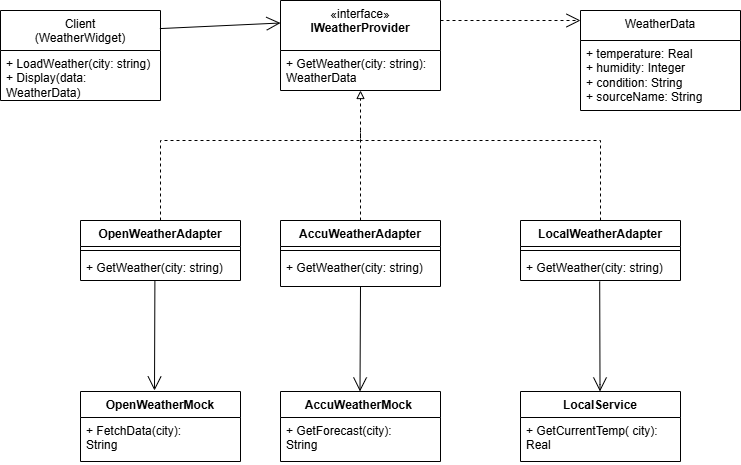

The diagram above was exported from draw.io. Its source (the exported page's mxGraphModel, read from the mxfile embedded in the PNG):
<mxGraphModel dx="1461" dy="810" grid="1" gridSize="10" guides="1" tooltips="1" connect="1" arrows="1" fold="1" page="1" pageScale="1" pageWidth="827" pageHeight="1169" math="0" shadow="0">
  <root>
    <mxCell id="0" />
    <mxCell id="1" parent="0" />
    <mxCell id="EijxhECaYi5-VXUH-Yc7-1" parent="1" style="swimlane;fontStyle=1;align=center;verticalAlign=top;childLayout=stackLayout;horizontal=1;startSize=40;horizontalStack=0;resizeParent=1;resizeParentMax=0;resizeLast=0;collapsible=1;marginBottom=0;whiteSpace=wrap;html=1;" value="&lt;div&gt;&lt;span style=&quot;font-size: 12px; font-weight: 400;&quot;&gt;Client&lt;/span&gt;&lt;/div&gt;&lt;span style=&quot;font-size: 12px; font-weight: 400;&quot;&gt;(WeatherWidget)&lt;/span&gt;" vertex="1">
      <mxGeometry height="90" width="160" x="30" y="90" as="geometry" />
    </mxCell>
    <mxCell id="EijxhECaYi5-VXUH-Yc7-3" parent="EijxhECaYi5-VXUH-Yc7-1" style="line;strokeWidth=1;fillColor=none;align=left;verticalAlign=middle;spacingTop=-1;spacingLeft=3;spacingRight=3;rotatable=0;labelPosition=right;points=[];portConstraint=eastwest;strokeColor=inherit;" value="" vertex="1">
      <mxGeometry width="160" y="40" as="geometry" />
    </mxCell>
    <mxCell id="_nop9a6ct6sCOrFhlVju-1" parent="EijxhECaYi5-VXUH-Yc7-1" style="text;strokeColor=none;fillColor=none;align=left;verticalAlign=top;spacingLeft=4;spacingRight=4;overflow=hidden;rotatable=0;points=[[0,0.5],[1,0.5]];portConstraint=eastwest;whiteSpace=wrap;html=1;" value="&lt;div&gt;&lt;span style=&quot;font-size: 12px;&quot;&gt;+ LoadWeather(city: string)&lt;/span&gt;&lt;/div&gt;+ Display(data: WeatherData)" vertex="1">
      <mxGeometry height="50" width="160" y="40" as="geometry" />
    </mxCell>
    <mxCell id="EijxhECaYi5-VXUH-Yc7-9" parent="1" style="swimlane;fontStyle=1;align=center;verticalAlign=top;childLayout=stackLayout;horizontal=1;startSize=50;horizontalStack=0;resizeParent=1;resizeParentMax=0;resizeLast=0;collapsible=1;marginBottom=0;whiteSpace=wrap;html=1;" value="&lt;span style=&quot;font-weight: 400;&quot;&gt;«interface»&lt;/span&gt;&lt;br style=&quot;font-weight: 400;&quot;&gt;&lt;span style=&quot;font-weight: 400;&quot;&gt;&lt;b&gt;IWeatherProvider&lt;/b&gt;&lt;/span&gt;" vertex="1">
      <mxGeometry height="90" width="160" x="310" y="80" as="geometry" />
    </mxCell>
    <mxCell id="EijxhECaYi5-VXUH-Yc7-12" parent="EijxhECaYi5-VXUH-Yc7-9" style="text;strokeColor=none;fillColor=none;align=left;verticalAlign=top;spacingLeft=4;spacingRight=4;overflow=hidden;rotatable=0;points=[[0,0.5],[1,0.5]];portConstraint=eastwest;whiteSpace=wrap;html=1;" value="+ GetWeather(city: string): WeatherData&amp;nbsp;&amp;nbsp;" vertex="1">
      <mxGeometry height="40" width="160" y="50" as="geometry" />
    </mxCell>
    <mxCell id="EijxhECaYi5-VXUH-Yc7-13" edge="1" parent="1" source="EijxhECaYi5-VXUH-Yc7-1" style="endArrow=open;endFill=1;endSize=12;html=1;rounded=0;entryX=0;entryY=0.25;entryDx=0;entryDy=0;exitX=0.996;exitY=0.201;exitDx=0;exitDy=0;exitPerimeter=0;" target="EijxhECaYi5-VXUH-Yc7-9" value="">
      <mxGeometry relative="1" width="160" as="geometry">
        <mxPoint x="190" y="90" as="sourcePoint" />
        <mxPoint x="320" y="90" as="targetPoint" />
      </mxGeometry>
    </mxCell>
    <mxCell id="EijxhECaYi5-VXUH-Yc7-34" edge="1" parent="1" source="EijxhECaYi5-VXUH-Yc7-18" style="edgeStyle=orthogonalEdgeStyle;rounded=0;orthogonalLoop=1;jettySize=auto;html=1;endArrow=none;endFill=0;dashed=1;">
      <mxGeometry relative="1" as="geometry">
        <Array as="points">
          <mxPoint x="190" y="220" />
          <mxPoint x="390" y="220" />
        </Array>
        <mxPoint x="390" y="210" as="targetPoint" />
      </mxGeometry>
    </mxCell>
    <mxCell id="EijxhECaYi5-VXUH-Yc7-18" parent="1" style="swimlane;fontStyle=1;align=center;verticalAlign=top;childLayout=stackLayout;horizontal=1;startSize=26;horizontalStack=0;resizeParent=1;resizeParentMax=0;resizeLast=0;collapsible=1;marginBottom=0;whiteSpace=wrap;html=1;" value="OpenWeatherAdapter" vertex="1">
      <mxGeometry height="60" width="160" x="110" y="300" as="geometry" />
    </mxCell>
    <mxCell id="EijxhECaYi5-VXUH-Yc7-20" parent="EijxhECaYi5-VXUH-Yc7-18" style="line;strokeWidth=1;fillColor=none;align=left;verticalAlign=middle;spacingTop=-1;spacingLeft=3;spacingRight=3;rotatable=0;labelPosition=right;points=[];portConstraint=eastwest;strokeColor=inherit;" value="" vertex="1">
      <mxGeometry height="8" width="160" y="26" as="geometry" />
    </mxCell>
    <mxCell id="EijxhECaYi5-VXUH-Yc7-21" parent="EijxhECaYi5-VXUH-Yc7-18" style="text;strokeColor=none;fillColor=none;align=left;verticalAlign=top;spacingLeft=4;spacingRight=4;overflow=hidden;rotatable=0;points=[[0,0.5],[1,0.5]];portConstraint=eastwest;whiteSpace=wrap;html=1;" value="+ GetWeather(city: string)" vertex="1">
      <mxGeometry height="26" width="160" y="34" as="geometry" />
    </mxCell>
    <mxCell id="EijxhECaYi5-VXUH-Yc7-22" parent="1" style="swimlane;fontStyle=1;align=center;verticalAlign=top;childLayout=stackLayout;horizontal=1;startSize=26;horizontalStack=0;resizeParent=1;resizeParentMax=0;resizeLast=0;collapsible=1;marginBottom=0;whiteSpace=wrap;html=1;" value="AccuWeatherAdapter" vertex="1">
      <mxGeometry height="66" width="160" x="310" y="300" as="geometry" />
    </mxCell>
    <mxCell id="EijxhECaYi5-VXUH-Yc7-24" parent="EijxhECaYi5-VXUH-Yc7-22" style="line;strokeWidth=1;fillColor=none;align=left;verticalAlign=middle;spacingTop=-1;spacingLeft=3;spacingRight=3;rotatable=0;labelPosition=right;points=[];portConstraint=eastwest;strokeColor=inherit;" value="" vertex="1">
      <mxGeometry height="8" width="160" y="26" as="geometry" />
    </mxCell>
    <mxCell id="EijxhECaYi5-VXUH-Yc7-25" parent="EijxhECaYi5-VXUH-Yc7-22" style="text;strokeColor=none;fillColor=none;align=left;verticalAlign=top;spacingLeft=4;spacingRight=4;overflow=hidden;rotatable=0;points=[[0,0.5],[1,0.5]];portConstraint=eastwest;whiteSpace=wrap;html=1;" value="+ GetWeather(city: string)" vertex="1">
      <mxGeometry height="32" width="160" y="34" as="geometry" />
    </mxCell>
    <mxCell id="EijxhECaYi5-VXUH-Yc7-33" edge="1" parent="1" source="EijxhECaYi5-VXUH-Yc7-26" style="edgeStyle=orthogonalEdgeStyle;rounded=0;orthogonalLoop=1;jettySize=auto;html=1;endArrow=none;endFill=0;dashed=1;">
      <mxGeometry relative="1" as="geometry">
        <Array as="points">
          <mxPoint x="630" y="220" />
          <mxPoint x="390" y="220" />
        </Array>
        <mxPoint x="390" y="210" as="targetPoint" />
      </mxGeometry>
    </mxCell>
    <mxCell id="EijxhECaYi5-VXUH-Yc7-26" parent="1" style="swimlane;fontStyle=1;align=center;verticalAlign=top;childLayout=stackLayout;horizontal=1;startSize=26;horizontalStack=0;resizeParent=1;resizeParentMax=0;resizeLast=0;collapsible=1;marginBottom=0;whiteSpace=wrap;html=1;" value="LocalWeatherAdapter" vertex="1">
      <mxGeometry height="60" width="160" x="550" y="300" as="geometry" />
    </mxCell>
    <mxCell id="EijxhECaYi5-VXUH-Yc7-28" parent="EijxhECaYi5-VXUH-Yc7-26" style="line;strokeWidth=1;fillColor=none;align=left;verticalAlign=middle;spacingTop=-1;spacingLeft=3;spacingRight=3;rotatable=0;labelPosition=right;points=[];portConstraint=eastwest;strokeColor=inherit;" value="" vertex="1">
      <mxGeometry height="8" width="160" y="26" as="geometry" />
    </mxCell>
    <mxCell id="EijxhECaYi5-VXUH-Yc7-29" parent="EijxhECaYi5-VXUH-Yc7-26" style="text;strokeColor=none;fillColor=none;align=left;verticalAlign=top;spacingLeft=4;spacingRight=4;overflow=hidden;rotatable=0;points=[[0,0.5],[1,0.5]];portConstraint=eastwest;whiteSpace=wrap;html=1;" value="+ GetWeather(city: string)" vertex="1">
      <mxGeometry height="26" width="160" y="34" as="geometry" />
    </mxCell>
    <mxCell id="EijxhECaYi5-VXUH-Yc7-31" edge="1" parent="1" source="EijxhECaYi5-VXUH-Yc7-22" style="edgeStyle=orthogonalEdgeStyle;rounded=0;orthogonalLoop=1;jettySize=auto;html=1;entryX=0.5;entryY=1;entryDx=0;entryDy=0;entryPerimeter=0;endArrow=block;endFill=0;dashed=1;" target="EijxhECaYi5-VXUH-Yc7-12">
      <mxGeometry relative="1" as="geometry" />
    </mxCell>
    <mxCell id="EijxhECaYi5-VXUH-Yc7-35" parent="1" style="swimlane;fontStyle=1;align=center;verticalAlign=top;childLayout=stackLayout;horizontal=1;startSize=26;horizontalStack=0;resizeParent=1;resizeParentMax=0;resizeLast=0;collapsible=1;marginBottom=0;whiteSpace=wrap;html=1;" value="OpenWeatherMock" vertex="1">
      <mxGeometry height="70" width="160" x="110" y="471" as="geometry" />
    </mxCell>
    <mxCell id="EijxhECaYi5-VXUH-Yc7-36" parent="EijxhECaYi5-VXUH-Yc7-35" style="text;strokeColor=none;fillColor=none;align=left;verticalAlign=top;spacingLeft=4;spacingRight=4;overflow=hidden;rotatable=0;points=[[0,0.5],[1,0.5]];portConstraint=eastwest;whiteSpace=wrap;html=1;" value="&lt;span style=&quot;font-size: 12px;&quot;&gt;+ FetchData(city):&lt;/span&gt;&lt;div&gt;&lt;span style=&quot;font-size: 12px;&quot;&gt;String&lt;/span&gt;&lt;/div&gt;" vertex="1">
      <mxGeometry height="44" width="160" y="26" as="geometry" />
    </mxCell>
    <mxCell id="EijxhECaYi5-VXUH-Yc7-39" parent="1" style="swimlane;fontStyle=1;align=center;verticalAlign=top;childLayout=stackLayout;horizontal=1;startSize=26;horizontalStack=0;resizeParent=1;resizeParentMax=0;resizeLast=0;collapsible=1;marginBottom=0;whiteSpace=wrap;html=1;" value="AccuWeatherMock&amp;nbsp;" vertex="1">
      <mxGeometry height="70" width="160" x="310" y="471" as="geometry" />
    </mxCell>
    <mxCell id="EijxhECaYi5-VXUH-Yc7-40" parent="EijxhECaYi5-VXUH-Yc7-39" style="text;strokeColor=none;fillColor=none;align=left;verticalAlign=top;spacingLeft=4;spacingRight=4;overflow=hidden;rotatable=0;points=[[0,0.5],[1,0.5]];portConstraint=eastwest;whiteSpace=wrap;html=1;" value="&lt;span style=&quot;font-size: 12px;&quot;&gt;+ GetForecast(city):&lt;/span&gt;&lt;div&gt;String&lt;/div&gt;" vertex="1">
      <mxGeometry height="44" width="160" y="26" as="geometry" />
    </mxCell>
    <mxCell id="EijxhECaYi5-VXUH-Yc7-43" parent="1" style="swimlane;fontStyle=1;align=center;verticalAlign=top;childLayout=stackLayout;horizontal=1;startSize=26;horizontalStack=0;resizeParent=1;resizeParentMax=0;resizeLast=0;collapsible=1;marginBottom=0;whiteSpace=wrap;html=1;" value="LocalService" vertex="1">
      <mxGeometry height="70" width="160" x="550" y="471" as="geometry" />
    </mxCell>
    <mxCell id="EijxhECaYi5-VXUH-Yc7-44" parent="EijxhECaYi5-VXUH-Yc7-43" style="text;strokeColor=none;fillColor=none;align=left;verticalAlign=top;spacingLeft=4;spacingRight=4;overflow=hidden;rotatable=0;points=[[0,0.5],[1,0.5]];portConstraint=eastwest;whiteSpace=wrap;html=1;" value="&lt;span style=&quot;font-size: 12px;&quot;&gt;+ GetCurrentTemp(&amp;nbsp;city): Real&amp;nbsp;&lt;/span&gt;" vertex="1">
      <mxGeometry height="44" width="160" y="26" as="geometry" />
    </mxCell>
    <mxCell id="EijxhECaYi5-VXUH-Yc7-47" edge="1" parent="1" source="EijxhECaYi5-VXUH-Yc7-21" style="endArrow=open;endFill=1;endSize=12;html=1;rounded=0;exitX=0.465;exitY=0.993;exitDx=0;exitDy=0;exitPerimeter=0;" value="">
      <mxGeometry relative="1" width="160" as="geometry">
        <mxPoint x="160" y="420" as="sourcePoint" />
        <mxPoint x="184" y="470" as="targetPoint" />
      </mxGeometry>
    </mxCell>
    <mxCell id="EijxhECaYi5-VXUH-Yc7-48" edge="1" parent="1" source="EijxhECaYi5-VXUH-Yc7-22" style="endArrow=open;endFill=1;endSize=12;html=1;rounded=0;exitX=0.5;exitY=1;exitDx=0;exitDy=0;" value="">
      <mxGeometry relative="1" width="160" as="geometry">
        <mxPoint x="390" y="430" as="sourcePoint" />
        <mxPoint x="389.5" y="471" as="targetPoint" />
      </mxGeometry>
    </mxCell>
    <mxCell id="EijxhECaYi5-VXUH-Yc7-49" edge="1" parent="1" source="EijxhECaYi5-VXUH-Yc7-29" style="endArrow=open;endFill=1;endSize=12;html=1;rounded=0;exitX=0.495;exitY=1.038;exitDx=0;exitDy=0;exitPerimeter=0;" value="">
      <mxGeometry relative="1" width="160" as="geometry">
        <Array as="points">
          <mxPoint x="629.5" y="464" />
        </Array>
        <mxPoint x="629.5" y="414" as="sourcePoint" />
        <mxPoint x="629.5" y="471" as="targetPoint" />
      </mxGeometry>
    </mxCell>
    <mxCell id="EijxhECaYi5-VXUH-Yc7-51" parent="1" style="swimlane;fontStyle=1;align=center;verticalAlign=top;childLayout=stackLayout;horizontal=1;startSize=30;horizontalStack=0;resizeParent=1;resizeParentMax=0;resizeLast=0;collapsible=1;marginBottom=0;whiteSpace=wrap;html=1;" value="&lt;span style=&quot;font-size: 12px; font-weight: 400;&quot;&gt;WeatherData&lt;/span&gt;" vertex="1">
      <mxGeometry height="100" width="160" x="610" y="90" as="geometry" />
    </mxCell>
    <mxCell id="EijxhECaYi5-VXUH-Yc7-52" parent="EijxhECaYi5-VXUH-Yc7-51" style="text;strokeColor=none;fillColor=none;align=left;verticalAlign=top;spacingLeft=4;spacingRight=4;overflow=hidden;rotatable=0;points=[[0,0.5],[1,0.5]];portConstraint=eastwest;whiteSpace=wrap;html=1;" value="&lt;div&gt;&lt;span style=&quot;font-size: 12px;&quot;&gt;+ temperature: Real&amp;nbsp; &amp;nbsp; &amp;nbsp; &amp;nbsp; &amp;nbsp;&lt;/span&gt;&lt;/div&gt;&lt;div&gt;&lt;span style=&quot;font-size: 12px;&quot;&gt;+ humidity: Integer&amp;nbsp;&lt;/span&gt;&lt;/div&gt;&lt;div&gt;&lt;span style=&quot;background-color: transparent; color: light-dark(rgb(0, 0, 0), rgb(255, 255, 255));&quot;&gt;+ condition: String&amp;nbsp; &amp;nbsp; &amp;nbsp; &amp;nbsp; &amp;nbsp; &amp;nbsp;&amp;nbsp;&lt;/span&gt;&lt;/div&gt;&lt;div&gt;&lt;span style=&quot;background-color: transparent;&quot;&gt;&lt;font style=&quot;color: rgb(3, 3, 3);&quot;&gt;+ &lt;/font&gt;&lt;span style=&quot;font-size: 12px;&quot;&gt;sourceName&lt;/span&gt;&lt;font style=&quot;color: rgb(3, 3, 3);&quot;&gt;: &lt;/font&gt;&lt;font style=&quot;color: rgb(3, 3, 3);&quot;&gt;String&lt;/font&gt;&lt;font style=&quot;color: rgb(3, 3, 3);&quot;&gt;&amp;nbsp;&lt;/font&gt;&lt;/span&gt;&lt;/div&gt;" vertex="1">
      <mxGeometry height="70" width="160" y="30" as="geometry" />
    </mxCell>
    <mxCell id="EijxhECaYi5-VXUH-Yc7-53" edge="1" parent="1" style="endArrow=open;endFill=1;endSize=12;html=1;rounded=0;entryX=0;entryY=0.1;entryDx=0;entryDy=0;exitX=1;exitY=0.168;exitDx=0;exitDy=0;exitPerimeter=0;entryPerimeter=0;dashed=1;" target="EijxhECaYi5-VXUH-Yc7-51" value="">
      <mxGeometry relative="1" width="160" as="geometry">
        <mxPoint x="470" y="100" as="sourcePoint" />
        <mxPoint x="590" y="100" as="targetPoint" />
      </mxGeometry>
    </mxCell>
  </root>
</mxGraphModel>